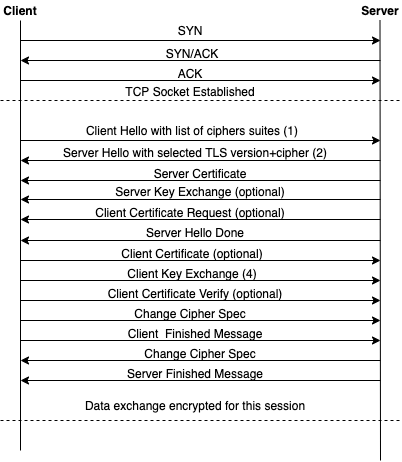

The diagram above was exported from draw.io. Its source (the exported page's mxGraphModel, read from the mxfile embedded in the PNG):
<mxGraphModel dx="530" dy="554" grid="1" gridSize="10" guides="1" tooltips="1" connect="1" arrows="1" fold="1" page="1" pageScale="1" pageWidth="1100" pageHeight="850" math="0" shadow="0">
  <root>
    <mxCell id="0" />
    <mxCell id="1" parent="0" />
    <mxCell id="yC-bJrEC8eAxSuXLD5Hs-1" value="Client" style="text;html=1;strokeColor=none;fillColor=none;align=center;verticalAlign=middle;whiteSpace=wrap;rounded=0;fontStyle=1" vertex="1" parent="1">
      <mxGeometry x="100" y="20" width="40" height="20" as="geometry" />
    </mxCell>
    <mxCell id="yC-bJrEC8eAxSuXLD5Hs-2" value="Server" style="text;html=1;strokeColor=none;fillColor=none;align=center;verticalAlign=middle;whiteSpace=wrap;rounded=0;fontStyle=1" vertex="1" parent="1">
      <mxGeometry x="460" y="20" width="40" height="20" as="geometry" />
    </mxCell>
    <mxCell id="yC-bJrEC8eAxSuXLD5Hs-3" value="" style="endArrow=none;html=1;entryX=0.5;entryY=1;entryDx=0;entryDy=0;" edge="1" parent="1" target="yC-bJrEC8eAxSuXLD5Hs-1">
      <mxGeometry width="50" height="50" relative="1" as="geometry">
        <mxPoint x="120" y="470" as="sourcePoint" />
        <mxPoint x="310" y="270" as="targetPoint" />
      </mxGeometry>
    </mxCell>
    <mxCell id="yC-bJrEC8eAxSuXLD5Hs-4" value="" style="endArrow=none;html=1;entryX=0.5;entryY=1;entryDx=0;entryDy=0;" edge="1" parent="1">
      <mxGeometry width="50" height="50" relative="1" as="geometry">
        <mxPoint x="480" y="480" as="sourcePoint" />
        <mxPoint x="479.5" y="40" as="targetPoint" />
      </mxGeometry>
    </mxCell>
    <mxCell id="yC-bJrEC8eAxSuXLD5Hs-5" value="" style="endArrow=classic;html=1;" edge="1" parent="1">
      <mxGeometry width="50" height="50" relative="1" as="geometry">
        <mxPoint x="120" y="60" as="sourcePoint" />
        <mxPoint x="480" y="60" as="targetPoint" />
      </mxGeometry>
    </mxCell>
    <mxCell id="yC-bJrEC8eAxSuXLD5Hs-6" value="SYN" style="text;html=1;strokeColor=none;fillColor=none;align=center;verticalAlign=middle;whiteSpace=wrap;rounded=0;" vertex="1" parent="1">
      <mxGeometry x="270" y="40" width="40" height="20" as="geometry" />
    </mxCell>
    <mxCell id="yC-bJrEC8eAxSuXLD5Hs-7" value="" style="endArrow=classic;html=1;" edge="1" parent="1">
      <mxGeometry width="50" height="50" relative="1" as="geometry">
        <mxPoint x="480" y="80" as="sourcePoint" />
        <mxPoint x="120" y="80" as="targetPoint" />
      </mxGeometry>
    </mxCell>
    <mxCell id="yC-bJrEC8eAxSuXLD5Hs-8" value="SYN/ACK" style="text;html=1;strokeColor=none;fillColor=none;align=center;verticalAlign=middle;whiteSpace=wrap;rounded=0;" vertex="1" parent="1">
      <mxGeometry x="272" y="63" width="40" height="20" as="geometry" />
    </mxCell>
    <mxCell id="yC-bJrEC8eAxSuXLD5Hs-10" value="" style="endArrow=classic;html=1;" edge="1" parent="1">
      <mxGeometry width="50" height="50" relative="1" as="geometry">
        <mxPoint x="120" y="100" as="sourcePoint" />
        <mxPoint x="480" y="100" as="targetPoint" />
      </mxGeometry>
    </mxCell>
    <mxCell id="yC-bJrEC8eAxSuXLD5Hs-11" value="ACK" style="text;html=1;strokeColor=none;fillColor=none;align=center;verticalAlign=middle;whiteSpace=wrap;rounded=0;" vertex="1" parent="1">
      <mxGeometry x="270" y="83" width="40" height="20" as="geometry" />
    </mxCell>
    <mxCell id="yC-bJrEC8eAxSuXLD5Hs-13" value="TCP Socket Established" style="text;html=1;strokeColor=none;fillColor=none;align=center;verticalAlign=middle;whiteSpace=wrap;rounded=0;" vertex="1" parent="1">
      <mxGeometry x="210" y="101" width="160" height="20" as="geometry" />
    </mxCell>
    <mxCell id="yC-bJrEC8eAxSuXLD5Hs-15" value="" style="endArrow=none;dashed=1;html=1;" edge="1" parent="1">
      <mxGeometry width="50" height="50" relative="1" as="geometry">
        <mxPoint x="100" y="120" as="sourcePoint" />
        <mxPoint x="500" y="120" as="targetPoint" />
      </mxGeometry>
    </mxCell>
    <mxCell id="yC-bJrEC8eAxSuXLD5Hs-16" value="" style="endArrow=classic;html=1;" edge="1" parent="1">
      <mxGeometry width="50" height="50" relative="1" as="geometry">
        <mxPoint x="120" y="160" as="sourcePoint" />
        <mxPoint x="480" y="160" as="targetPoint" />
      </mxGeometry>
    </mxCell>
    <mxCell id="yC-bJrEC8eAxSuXLD5Hs-17" value="Client Hello with list of ciphers suites (1)" style="text;html=1;strokeColor=none;fillColor=none;align=center;verticalAlign=middle;whiteSpace=wrap;rounded=0;" vertex="1" parent="1">
      <mxGeometry x="152" y="140" width="280" height="20" as="geometry" />
    </mxCell>
    <mxCell id="yC-bJrEC8eAxSuXLD5Hs-18" value="" style="endArrow=classic;html=1;" edge="1" parent="1">
      <mxGeometry width="50" height="50" relative="1" as="geometry">
        <mxPoint x="120" y="280" as="sourcePoint" />
        <mxPoint x="480" y="280" as="targetPoint" />
      </mxGeometry>
    </mxCell>
    <mxCell id="yC-bJrEC8eAxSuXLD5Hs-19" value="Client Certificate (optional)" style="text;html=1;strokeColor=none;fillColor=none;align=center;verticalAlign=middle;whiteSpace=wrap;rounded=0;" vertex="1" parent="1">
      <mxGeometry x="152" y="263" width="280" height="20" as="geometry" />
    </mxCell>
    <mxCell id="yC-bJrEC8eAxSuXLD5Hs-20" value="" style="endArrow=classic;html=1;" edge="1" parent="1">
      <mxGeometry width="50" height="50" relative="1" as="geometry">
        <mxPoint x="480" y="180" as="sourcePoint" />
        <mxPoint x="120" y="180" as="targetPoint" />
      </mxGeometry>
    </mxCell>
    <mxCell id="yC-bJrEC8eAxSuXLD5Hs-21" value="Server Hello with selected TLS version+cipher (2)" style="text;html=1;strokeColor=none;fillColor=none;align=center;verticalAlign=middle;whiteSpace=wrap;rounded=0;" vertex="1" parent="1">
      <mxGeometry x="130" y="162" width="330" height="20" as="geometry" />
    </mxCell>
    <mxCell id="yC-bJrEC8eAxSuXLD5Hs-22" value="" style="endArrow=classic;html=1;" edge="1" parent="1">
      <mxGeometry width="50" height="50" relative="1" as="geometry">
        <mxPoint x="480" y="200" as="sourcePoint" />
        <mxPoint x="120" y="200" as="targetPoint" />
      </mxGeometry>
    </mxCell>
    <mxCell id="yC-bJrEC8eAxSuXLD5Hs-23" value="Server Certificate" style="text;html=1;strokeColor=none;fillColor=none;align=center;verticalAlign=middle;whiteSpace=wrap;rounded=0;" vertex="1" parent="1">
      <mxGeometry x="160" y="183" width="280" height="20" as="geometry" />
    </mxCell>
    <mxCell id="yC-bJrEC8eAxSuXLD5Hs-24" value="" style="endArrow=classic;html=1;" edge="1" parent="1">
      <mxGeometry width="50" height="50" relative="1" as="geometry">
        <mxPoint x="480" y="219" as="sourcePoint" />
        <mxPoint x="120" y="219" as="targetPoint" />
      </mxGeometry>
    </mxCell>
    <mxCell id="yC-bJrEC8eAxSuXLD5Hs-25" value="Server Key Exchange (optional)" style="text;html=1;strokeColor=none;fillColor=none;align=center;verticalAlign=middle;whiteSpace=wrap;rounded=0;" vertex="1" parent="1">
      <mxGeometry x="160" y="201" width="280" height="20" as="geometry" />
    </mxCell>
    <mxCell id="yC-bJrEC8eAxSuXLD5Hs-26" value="" style="endArrow=classic;html=1;" edge="1" parent="1">
      <mxGeometry width="50" height="50" relative="1" as="geometry">
        <mxPoint x="480" y="239" as="sourcePoint" />
        <mxPoint x="120" y="239" as="targetPoint" />
      </mxGeometry>
    </mxCell>
    <mxCell id="yC-bJrEC8eAxSuXLD5Hs-27" value="Client Certificate Request (optional)" style="text;html=1;strokeColor=none;fillColor=none;align=center;verticalAlign=middle;whiteSpace=wrap;rounded=0;" vertex="1" parent="1">
      <mxGeometry x="150" y="222" width="280" height="20" as="geometry" />
    </mxCell>
    <mxCell id="yC-bJrEC8eAxSuXLD5Hs-29" value="" style="endArrow=classic;html=1;" edge="1" parent="1">
      <mxGeometry width="50" height="50" relative="1" as="geometry">
        <mxPoint x="480" y="260" as="sourcePoint" />
        <mxPoint x="120" y="260" as="targetPoint" />
      </mxGeometry>
    </mxCell>
    <mxCell id="yC-bJrEC8eAxSuXLD5Hs-30" value="Server Hello Done" style="text;html=1;strokeColor=none;fillColor=none;align=center;verticalAlign=middle;whiteSpace=wrap;rounded=0;" vertex="1" parent="1">
      <mxGeometry x="155" y="242" width="280" height="20" as="geometry" />
    </mxCell>
    <mxCell id="yC-bJrEC8eAxSuXLD5Hs-32" value="" style="endArrow=classic;html=1;" edge="1" parent="1">
      <mxGeometry width="50" height="50" relative="1" as="geometry">
        <mxPoint x="480" y="380" as="sourcePoint" />
        <mxPoint x="120" y="380" as="targetPoint" />
      </mxGeometry>
    </mxCell>
    <mxCell id="yC-bJrEC8eAxSuXLD5Hs-33" value="Client Key Exchange (4)" style="text;html=1;strokeColor=none;fillColor=none;align=center;verticalAlign=middle;whiteSpace=wrap;rounded=0;" vertex="1" parent="1">
      <mxGeometry x="152" y="283" width="280" height="20" as="geometry" />
    </mxCell>
    <mxCell id="yC-bJrEC8eAxSuXLD5Hs-34" value="" style="endArrow=classic;html=1;" edge="1" parent="1">
      <mxGeometry width="50" height="50" relative="1" as="geometry">
        <mxPoint x="120" y="300" as="sourcePoint" />
        <mxPoint x="480" y="300" as="targetPoint" />
      </mxGeometry>
    </mxCell>
    <mxCell id="yC-bJrEC8eAxSuXLD5Hs-35" value="" style="endArrow=classic;html=1;" edge="1" parent="1">
      <mxGeometry width="50" height="50" relative="1" as="geometry">
        <mxPoint x="120" y="320" as="sourcePoint" />
        <mxPoint x="480" y="320" as="targetPoint" />
      </mxGeometry>
    </mxCell>
    <mxCell id="yC-bJrEC8eAxSuXLD5Hs-36" value="Client Certificate Verify (optional)" style="text;html=1;strokeColor=none;fillColor=none;align=center;verticalAlign=middle;whiteSpace=wrap;rounded=0;" vertex="1" parent="1">
      <mxGeometry x="155" y="303" width="280" height="20" as="geometry" />
    </mxCell>
    <mxCell id="yC-bJrEC8eAxSuXLD5Hs-37" value="" style="endArrow=classic;html=1;" edge="1" parent="1">
      <mxGeometry width="50" height="50" relative="1" as="geometry">
        <mxPoint x="120" y="340" as="sourcePoint" />
        <mxPoint x="480" y="340" as="targetPoint" />
      </mxGeometry>
    </mxCell>
    <mxCell id="yC-bJrEC8eAxSuXLD5Hs-38" value="Change Cipher Spec" style="text;html=1;strokeColor=none;fillColor=none;align=center;verticalAlign=middle;whiteSpace=wrap;rounded=0;" vertex="1" parent="1">
      <mxGeometry x="150" y="323" width="280" height="20" as="geometry" />
    </mxCell>
    <mxCell id="yC-bJrEC8eAxSuXLD5Hs-39" value="" style="endArrow=classic;html=1;" edge="1" parent="1">
      <mxGeometry width="50" height="50" relative="1" as="geometry">
        <mxPoint x="120" y="360" as="sourcePoint" />
        <mxPoint x="480" y="360" as="targetPoint" />
      </mxGeometry>
    </mxCell>
    <mxCell id="yC-bJrEC8eAxSuXLD5Hs-40" value="Client&amp;nbsp; Finished Message" style="text;html=1;strokeColor=none;fillColor=none;align=center;verticalAlign=middle;whiteSpace=wrap;rounded=0;" vertex="1" parent="1">
      <mxGeometry x="155" y="343" width="280" height="20" as="geometry" />
    </mxCell>
    <mxCell id="yC-bJrEC8eAxSuXLD5Hs-41" value="Change Cipher Spec" style="text;html=1;strokeColor=none;fillColor=none;align=center;verticalAlign=middle;whiteSpace=wrap;rounded=0;" vertex="1" parent="1">
      <mxGeometry x="160" y="363" width="280" height="20" as="geometry" />
    </mxCell>
    <mxCell id="yC-bJrEC8eAxSuXLD5Hs-43" value="" style="endArrow=classic;html=1;" edge="1" parent="1">
      <mxGeometry width="50" height="50" relative="1" as="geometry">
        <mxPoint x="480" y="400" as="sourcePoint" />
        <mxPoint x="120" y="400" as="targetPoint" />
      </mxGeometry>
    </mxCell>
    <mxCell id="yC-bJrEC8eAxSuXLD5Hs-44" value="Server Finished Message" style="text;html=1;strokeColor=none;fillColor=none;align=center;verticalAlign=middle;whiteSpace=wrap;rounded=0;" vertex="1" parent="1">
      <mxGeometry x="155" y="383" width="280" height="20" as="geometry" />
    </mxCell>
    <mxCell id="yC-bJrEC8eAxSuXLD5Hs-45" value="Data exchange encrypted for this session" style="text;html=1;strokeColor=none;fillColor=none;align=center;verticalAlign=middle;whiteSpace=wrap;rounded=0;" vertex="1" parent="1">
      <mxGeometry x="130" y="415" width="330" height="20" as="geometry" />
    </mxCell>
    <mxCell id="yC-bJrEC8eAxSuXLD5Hs-46" value="" style="endArrow=none;dashed=1;html=1;" edge="1" parent="1">
      <mxGeometry width="50" height="50" relative="1" as="geometry">
        <mxPoint x="100" y="440" as="sourcePoint" />
        <mxPoint x="500" y="440" as="targetPoint" />
      </mxGeometry>
    </mxCell>
  </root>
</mxGraphModel>